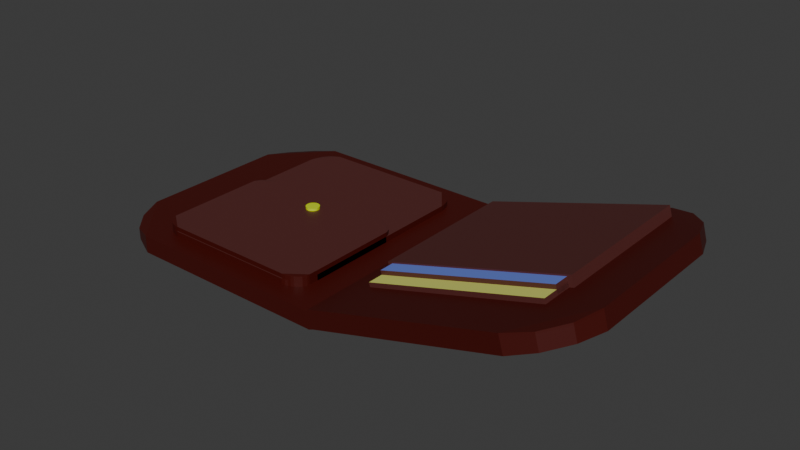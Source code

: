 # Source: blend.blend  (saved by Blender 4.4.30; exported with 4.5.12 LTS)
import bpy
from mathutils import Matrix  # noqa: F401  (used for matrix-valued properties, if any)

bpy.ops.wm.read_factory_settings(use_empty=True)
scene = bpy.context.scene
scene.name = 'Scene'

# ---- collections
col_collection = bpy.data.collections.new('Collection'); scene.collection.children.link(col_collection)

# ---- materials (node trees are filled in below, after node groups)
mat_x = bpy.data.materials.new('マテリアル')
mat_002 = bpy.data.materials.new('マテリアル.002')
mat_003 = bpy.data.materials.new('マテリアル.003')
mat_004 = bpy.data.materials.new('マテリアル.004')
mat_001 = bpy.data.materials.new('マテリアル.001')

# ---- material node trees
mat_x.use_nodes = True; mat_x.node_tree.nodes.clear()
_N = mat_x.node_tree.nodes; _L = mat_x.node_tree.links
n0 = _N.new('ShaderNodeBsdfPrincipled'); n0.name = 'プリンシプルBSDF'; n0.location = (10, 300)
n0.inputs[0].default_value = (0.06125, 0.002125, 0.0, 1.0)
n1 = _N.new('ShaderNodeOutputMaterial'); n1.name = 'マテリアル出力'; n1.location = (300, 300)
_L.new(n0.outputs[0], n1.inputs[0])
n1.is_active_output = True
mat_002.use_nodes = True; mat_002.node_tree.nodes.clear()
_N = mat_002.node_tree.nodes; _L = mat_002.node_tree.links
n0 = _N.new('ShaderNodeBsdfPrincipled'); n0.name = 'プリンシプルBSDF'; n0.location = (10, 300)
n0.inputs[0].default_value = (0.09458, 0.02256, 0.01997, 1.0)
n1 = _N.new('ShaderNodeOutputMaterial'); n1.name = 'マテリアル出力'; n1.location = (300, 300)
_L.new(n0.outputs[0], n1.inputs[0])
n1.is_active_output = True
mat_003.use_nodes = True; mat_003.node_tree.nodes.clear()
_N = mat_003.node_tree.nodes; _L = mat_003.node_tree.links
n0 = _N.new('ShaderNodeBsdfPrincipled'); n0.name = 'プリンシプルBSDF'; n0.location = (10, 300)
n0.inputs[0].default_value = (0.1653, 0.2487, 0.8001, 1.0)
n1 = _N.new('ShaderNodeOutputMaterial'); n1.name = 'マテリアル出力'; n1.location = (300, 300)
_L.new(n0.outputs[0], n1.inputs[0])
n1.is_active_output = True
mat_004.use_nodes = True; mat_004.node_tree.nodes.clear()
_N = mat_004.node_tree.nodes; _L = mat_004.node_tree.links
n0 = _N.new('ShaderNodeBsdfPrincipled'); n0.name = 'プリンシプルBSDF'; n0.location = (10, 300)
n0.inputs[0].default_value = (0.7589, 0.8001, 0.1746, 1.0)
n1 = _N.new('ShaderNodeOutputMaterial'); n1.name = 'マテリアル出力'; n1.location = (300, 300)
_L.new(n0.outputs[0], n1.inputs[0])
n1.is_active_output = True
mat_001.use_nodes = True; mat_001.node_tree.nodes.clear()
_N = mat_001.node_tree.nodes; _L = mat_001.node_tree.links
n0 = _N.new('ShaderNodeBsdfPrincipled'); n0.name = 'プリンシプルBSDF'; n0.location = (10, 300)
n0.inputs[0].default_value = (0.6522, 0.8001, 0.003843, 1.0)
n1 = _N.new('ShaderNodeOutputMaterial'); n1.name = 'マテリアル出力'; n1.location = (300, 300)
_L.new(n0.outputs[0], n1.inputs[0])
n1.is_active_output = True

# ---- world
world_world = bpy.data.worlds.new('World'); scene.world = world_world
world_world.use_nodes = True; world_world.node_tree.nodes.clear()
_N = world_world.node_tree.nodes; _L = world_world.node_tree.links
n0 = _N.new('ShaderNodeOutputWorld'); n0.name = 'World Output'; n0.location = (300, 300)
n1 = _N.new('ShaderNodeBackground'); n1.name = 'Background'; n1.location = (10, 300)
n1.inputs[0].default_value = (0.05088, 0.05088, 0.05088, 1.0)
_L.new(n1.outputs[0], n0.inputs[0])
n0.is_active_output = True
world_world.color = (0.05088, 0.05088, 0.05088)
world_world.sun_shadow_jitter_overblur = 0.0

# ---- meshes
me_002 = bpy.data.meshes.new('立方体.002')
me_002.from_pydata([(-1.0, -1.0, -1.0), (-1.0, -1.0, 1.0), (-1.0, 1.0, -1.0), (-1.0, 1.0, 1.0), (-1.04, -1.07, -1.0), (-1.04, -1.07, 1.0), (-1.002, 1.015, -1.0), (-1.002, 1.015, 1.0), (0.573, -1.0, -1.0), (0.7704, -0.893, -0.9244), (0.9244, -0.893, -0.7704), (1.0, -1.0, -0.573), (1.0, -1.0, 0.573), (0.9244, -0.893, 0.7704), (0.573, -1.0, 1.0), (0.7704, -0.893, 0.9244), (1.0, 1.0, -0.573), (0.9244, 0.893, -0.7704), (0.573, 1.0, -1.0), (0.7704, 0.893, -0.9244), (0.573, 1.0, 1.0), (0.7704, 0.893, 0.9244), (0.9244, 0.893, 0.7704), (1.0, 1.0, 0.573), (-3.035, 7.935, -0.5864), (-2.959, 7.951, -0.7704), (-2.654, 6.212, -1.0), (-2.817, 7.31, -0.9244), (-2.654, 6.212, 1.0), (-2.817, 7.31, 0.9244), (-2.959, 7.951, 0.7704), (-3.035, 7.935, 0.5864), (-2.615, 8.297, -1.0), (-2.791, 8.732, -0.9244), (-2.933, 9.374, -0.7704), (-2.996, 10.02, -0.5864), (-2.996, 10.02, 0.5864), (-2.933, 9.374, 0.7704), (-2.615, 8.297, 1.0), (-2.791, 8.732, 0.9244), (-0.9995, 1.269, 1.0), (-0.9995, 1.269, -1.0), (0.5736, 1.269, -1.0), (0.7709, 1.162, -0.9244), (1.001, 1.269, -0.573), (0.9249, 1.162, -0.7704), (0.9249, 1.162, 0.7704), (1.001, 1.269, 0.573), (0.5736, 1.269, 1.0), (0.7709, 1.162, 0.9244)], [], [(0, 1, 3, 2), (29, 39, 37, 30), (16, 23, 12, 11), (22, 23, 47, 46), (21, 15, 13, 22), (33, 27, 25, 34), (32, 6, 4, 26), (6, 7, 5, 4), (32, 35, 36, 38, 7, 6), (4, 5, 28, 31, 24, 26), (0, 1, 5, 4), (2, 18, 8, 0), (20, 3, 1, 14), (24, 31, 36, 35), (7, 38, 28, 5), (8, 11, 12, 14, 1, 0), (11, 8, 9, 10), (8, 18, 19, 9), (19, 18, 42, 43), (16, 11, 10, 17), (21, 22, 46, 49), (20, 14, 15, 21), (14, 12, 13, 15), (12, 23, 22, 13), (35, 32, 33, 34), (32, 26, 27, 33), (26, 24, 25, 27), (24, 35, 34, 25), (31, 28, 29, 30), (28, 38, 39, 29), (38, 36, 37, 39), (36, 31, 30, 37), (9, 19, 17, 10), (6, 2, 0, 4), (7, 3, 2, 6), (5, 1, 3, 7), (41, 40, 48, 47, 44, 42), (42, 44, 45, 43), (47, 48, 49, 46), (3, 20, 48, 40), (17, 19, 43, 45), (18, 2, 41, 42), (20, 21, 49, 48), (23, 16, 44, 47), (2, 3, 40, 41), (16, 17, 45, 44)])
_uv = me_002.uv_layers.new(name='UVマップ')
_uv.uv.foreach_set('vector', [0.375, 0.0, 0.625, 0.0, 0.625, 0.25, 0.375, 0.25, 0.6155, 0.01602, 0.6155, 0.09962, 0.5963, 0.1731, 0.5963, 0.01913, 0.4284, 0.5, 0.5716, 0.5, 0.5716, 0.75, 0.4284, 0.75, 0.6057, 0.5134, 0.5716, 0.5, 0.5716, 0.5, 0.6057, 0.5134, 0.6443, 0.5134, 0.6443, 0.7366, 0.6057, 0.7366, 0.6057, 0.5134, 0.1516, 0.5397, 0.1516, 0.7103, 0.1337, 0.7103, 0.1337, 0.5397, 0.1728, 0.5, 0.375, 0.5, 0.375, 0.75, 0.1728, 0.75, 0.375, 0.5, 0.625, 0.5, 0.625, 0.75, 0.375, 0.75, 0.375, 0.2978, 0.4267, 0.25, 0.5733, 0.25, 0.625, 0.2978, 0.625, 0.5, 0.375, 0.5, 0.375, 0.75, 0.625, 0.75, 0.625, 0.9522, 0.5733, 1.0, 0.4267, 1.0, 0.375, 0.9522, 0.375, 0.0, 0.625, 0.0, 0.625, 0.75, 0.375, 0.75, 0.125, 0.5, 0.3216, 0.5, 0.3216, 0.75, 0.125, 0.75, 0.6784, 0.5, 0.875, 0.5, 0.875, 0.75, 0.6784, 0.75, 0.4267, 0.0, 0.5733, 0.0, 0.5733, 0.25, 0.4267, 0.25, 0.625, 0.5, 0.8272, 0.5, 0.8272, 0.75, 0.625, 0.75, 0.375, 0.8034, 0.4284, 0.75, 0.5716, 0.75, 0.625, 0.8034, 0.625, 1.0, 0.375, 1.0, 0.4132, 0.75, 0.3368, 0.75, 0.3557, 0.7366, 0.3943, 0.7366, 0.3216, 0.75, 0.3216, 0.5, 0.3557, 0.5134, 0.3557, 0.7366, 0.3557, 0.5134, 0.3216, 0.5, 0.3216, 0.5, 0.3557, 0.5134, 0.4284, 0.5, 0.4284, 0.75, 0.3943, 0.7366, 0.3943, 0.5134, 0.6443, 0.5134, 0.6057, 0.5134, 0.6057, 0.5134, 0.6443, 0.5134, 0.6784, 0.5, 0.6784, 0.75, 0.6443, 0.7366, 0.6443, 0.5134, 0.6632, 0.75, 0.5868, 0.75, 0.6057, 0.7366, 0.6443, 0.7366, 0.5716, 0.75, 0.5716, 0.5, 0.6057, 0.5134, 0.6057, 0.7366, 0.125, 0.5, 0.1603, 0.5, 0.1516, 0.5397, 0.1337, 0.5397, 0.1728, 0.5, 0.1728, 0.75, 0.1516, 0.7103, 0.1516, 0.5397, 0.1603, 0.75, 0.125, 0.75, 0.1337, 0.7103, 0.1516, 0.7103, 0.125, 0.75, 0.125, 0.5, 0.1337, 0.5397, 0.1337, 0.7103, 0.5868, 0.0, 0.625, 0.0, 0.6155, 0.01602, 0.5963, 0.01913, 0.625, 0.0, 0.625, 0.07706, 0.6155, 0.09962, 0.6155, 0.01602, 0.625, 0.09822, 0.5868, 0.25, 0.5963, 0.1731, 0.6155, 0.09962, 0.5733, 0.25, 0.5733, 0.0, 0.5963, 0.01913, 0.5963, 0.1731, 0.3557, 0.7366, 0.3557, 0.5134, 0.3943, 0.5134, 0.3943, 0.7366, 0.0, 0.0, 0.0, 0.0, 0.0, 0.0, 0.0, 0.0, 0.0, 0.0, 0.0, 0.0, 0.0, 0.0, 0.0, 0.0, 0.0, 0.0, 0.0, 0.0, 0.0, 0.0, 0.0, 0.0, 0.375, 0.25, 0.625, 0.25, 0.625, 0.4466, 0.5716, 0.5, 0.4284, 0.5, 0.375, 0.4466, 0.3368, 0.5, 0.4132, 0.5, 0.3943, 0.5134, 0.3557, 0.5134, 0.5868, 0.5, 0.6632, 0.5, 0.6443, 0.5134, 0.6057, 0.5134, 0.875, 0.5, 0.6784, 0.5, 0.6784, 0.5, 0.875, 0.5, 0.3943, 0.5134, 0.3557, 0.5134, 0.3557, 0.5134, 0.3943, 0.5134, 0.3216, 0.5, 0.125, 0.5, 0.125, 0.5, 0.3216, 0.5, 0.6784, 0.5, 0.6443, 0.5134, 0.6443, 0.5134, 0.6784, 0.5, 0.5716, 0.5, 0.4284, 0.5, 0.4284, 0.5, 0.5716, 0.5, 0.375, 0.25, 0.625, 0.25, 0.625, 0.25, 0.375, 0.25, 0.4284, 0.5, 0.3943, 0.5134, 0.3943, 0.5134, 0.4284, 0.5])
me_002.materials.append(mat_x)
me_002.update()
me_006 = bpy.data.meshes.new('立方体.006')
me_006.from_pydata([(-1.0, -1.0, -1.0), (-1.0, -1.0, 1.0), (-1.0, 1.0, -1.0), (-1.0, 1.0, 1.0), (1.0, -1.0, -1.0), (1.0, -1.0, 1.0), (1.0, 1.0, -1.0), (1.0, 1.0, 1.0), (-1.097, -1.682, -2.894), (-1.097, -1.682, -0.8935), (-1.097, 1.03, -2.894), (-1.097, 1.03, -0.8935), (1.097, -1.682, -2.894), (1.097, -1.682, -0.8935), (1.097, 1.03, -2.894), (1.097, 1.03, -0.8935), (-0.9509, -1.413, -1.102), (-0.9509, -1.413, 0.1524), (-0.9509, 0.1109, -1.102), (-0.9509, 0.1109, 0.1524), (0.9509, -1.413, -1.102), (0.9509, -1.413, 0.1524), (0.9509, 0.1109, -1.102), (0.9509, 0.1109, 0.1524), (-0.9509, -1.2, -0.4727), (-0.9509, -1.2, 0.7819), (-0.9509, 0.3247, -0.4727), (-0.9509, 0.3247, 0.7819), (0.9509, -1.2, -0.4727), (0.9509, -1.2, 0.7819), (0.9509, 0.3247, -0.4727), (0.9509, 0.3247, 0.7819)], [], [(0, 1, 3, 2), (2, 3, 7, 6), (6, 7, 5, 4), (4, 5, 1, 0), (2, 6, 4, 0), (7, 3, 1, 5), (8, 9, 11, 10), (10, 11, 15, 14), (14, 15, 13, 12), (12, 13, 9, 8), (10, 14, 12, 8), (15, 11, 9, 13), (16, 17, 19, 18), (18, 19, 23, 22), (22, 23, 21, 20), (20, 21, 17, 16), (18, 22, 20, 16), (23, 19, 17, 21), (24, 25, 27, 26), (26, 27, 31, 30), (30, 31, 29, 28), (28, 29, 25, 24), (26, 30, 28, 24), (31, 27, 25, 29)])
me_006.polygons.foreach_set('material_index', [0, 0, 0, 0, 0, 0, 0, 0, 0, 0, 0, 0, 0, 0, 0, 0, 0, 2, 0, 0, 0, 0, 0, 1])
_uv = me_006.uv_layers.new(name='UVマップ')
_uv.uv.foreach_set('vector', [0.375, 0.0, 0.625, 0.0, 0.625, 0.25, 0.375, 0.25, 0.375, 0.25, 0.625, 0.25, 0.625, 0.5, 0.375, 0.5, 0.375, 0.5, 0.625, 0.5, 0.625, 0.75, 0.375, 0.75, 0.375, 0.75, 0.625, 0.75, 0.625, 1.0, 0.375, 1.0, 0.125, 0.5, 0.375, 0.5, 0.375, 0.75, 0.125, 0.75, 0.625, 0.5, 0.875, 0.5, 0.875, 0.75, 0.625, 0.75, 0.375, 0.0, 0.625, 0.0, 0.625, 0.25, 0.375, 0.25, 0.375, 0.25, 0.625, 0.25, 0.625, 0.5, 0.375, 0.5, 0.375, 0.5, 0.625, 0.5, 0.625, 0.75, 0.375, 0.75, 0.375, 0.75, 0.625, 0.75, 0.625, 1.0, 0.375, 1.0, 0.125, 0.5, 0.375, 0.5, 0.375, 0.75, 0.125, 0.75, 0.625, 0.5, 0.875, 0.5, 0.875, 0.75, 0.625, 0.75, 0.375, 0.0, 0.625, 0.0, 0.625, 0.25, 0.375, 0.25, 0.375, 0.25, 0.625, 0.25, 0.625, 0.5, 0.375, 0.5, 0.375, 0.5, 0.625, 0.5, 0.625, 0.75, 0.375, 0.75, 0.375, 0.75, 0.625, 0.75, 0.625, 1.0, 0.375, 1.0, 0.125, 0.5, 0.375, 0.5, 0.375, 0.75, 0.125, 0.75, 0.625, 0.5, 0.875, 0.5, 0.875, 0.75, 0.625, 0.75, 0.375, 0.0, 0.625, 0.0, 0.625, 0.25, 0.375, 0.25, 0.375, 0.25, 0.625, 0.25, 0.625, 0.5, 0.375, 0.5, 0.375, 0.5, 0.625, 0.5, 0.625, 0.75, 0.375, 0.75, 0.375, 0.75, 0.625, 0.75, 0.625, 1.0, 0.375, 1.0, 0.125, 0.5, 0.375, 0.5, 0.375, 0.75, 0.125, 0.75, 0.625, 0.5, 0.875, 0.5, 0.875, 0.75, 0.625, 0.75])
me_006.materials.append(mat_002)
me_006.materials.append(mat_003)
me_006.materials.append(mat_004)
me_006.update()
me_x = bpy.data.meshes.new('円柱')
me_x.from_pydata([(0.0, 1.0, -1.0), (0.0, 1.0, 1.0), (0.1951, 0.9808, -1.0), (0.1951, 0.9808, 1.0), (0.3827, 0.9239, -1.0), (0.3827, 0.9239, 1.0), (0.5556, 0.8315, -1.0), (0.5556, 0.8315, 1.0), (0.7071, 0.7071, -1.0), (0.7071, 0.7071, 1.0), (0.8315, 0.5556, -1.0), (0.8315, 0.5556, 1.0), (0.9239, 0.3827, -1.0), (0.9239, 0.3827, 1.0), (0.9808, 0.1951, -1.0), (0.9808, 0.1951, 1.0), (1.0, 0.0, -1.0), (1.0, 0.0, 1.0), (0.9808, -0.1951, -1.0), (0.9808, -0.1951, 1.0), (0.9239, -0.3827, -1.0), (0.9239, -0.3827, 1.0), (0.8315, -0.5556, -1.0), (0.8315, -0.5556, 1.0), (0.7071, -0.7071, -1.0), (0.7071, -0.7071, 1.0), (0.5556, -0.8315, -1.0), (0.5556, -0.8315, 1.0), (0.3827, -0.9239, -1.0), (0.3827, -0.9239, 1.0), (0.1951, -0.9808, -1.0), (0.1951, -0.9808, 1.0), (0.0, -1.0, -1.0), (0.0, -1.0, 1.0), (-0.1951, -0.9808, -1.0), (-0.1951, -0.9808, 1.0), (-0.3827, -0.9239, -1.0), (-0.3827, -0.9239, 1.0), (-0.5556, -0.8315, -1.0), (-0.5556, -0.8315, 1.0), (-0.7071, -0.7071, -1.0), (-0.7071, -0.7071, 1.0), (-0.8315, -0.5556, -1.0), (-0.8315, -0.5556, 1.0), (-0.9239, -0.3827, -1.0), (-0.9239, -0.3827, 1.0), (-0.9808, -0.1951, -1.0), (-0.9808, -0.1951, 1.0), (-1.0, 0.0, -1.0), (-1.0, 0.0, 1.0), (-0.9808, 0.1951, -1.0), (-0.9808, 0.1951, 1.0), (-0.9239, 0.3827, -1.0), (-0.9239, 0.3827, 1.0), (-0.8315, 0.5556, -1.0), (-0.8315, 0.5556, 1.0), (-0.7071, 0.7071, -1.0), (-0.7071, 0.7071, 1.0), (-0.5556, 0.8315, -1.0), (-0.5556, 0.8315, 1.0), (-0.3827, 0.9239, -1.0), (-0.3827, 0.9239, 1.0), (-0.1951, 0.9808, -1.0), (-0.1951, 0.9808, 1.0), (10.09, 15.94, 1.695), (10.57, 15.84, 1.67), (10.97, 15.42, 1.683), (11.33, 15.47, 1.643), (11.71, 15.15, 1.638), (11.5, 15.16, 1.665), (12.51, 13.95, 1.643), (12.28, 14.16, 1.665), (12.27, 14.44, 1.638), (12.8, 12.98, 1.67), (12.89, 12.37, 1.695), (12.48, 13.5, 1.683), (12.89, 12.37, 0.02897), (12.8, 12.98, 0.05368), (12.48, 13.5, 0.04081), (12.51, 13.95, 0.08044), (12.27, 14.44, 0.08629), (12.28, 14.16, 0.05927), (10.09, 15.94, 0.02897), (10.97, 15.42, 0.04081), (10.57, 15.84, 0.05368), (11.5, 15.16, 0.05927), (11.71, 15.15, 0.08629), (11.33, 15.47, 0.08044), (12.89, -13.08, 1.695), (12.8, -13.7, 1.67), (12.48, -14.21, 1.683), (12.51, -14.67, 1.643), (12.27, -15.15, 1.638), (12.28, -14.88, 1.665), (10.09, -16.66, 1.695), (10.97, -16.13, 1.683), (10.57, -16.55, 1.67), (11.5, -15.88, 1.665), (11.71, -15.86, 1.638), (11.33, -16.18, 1.643), (10.09, -16.66, 0.02897), (10.57, -16.55, 0.05368), (10.97, -16.13, 0.04081), (11.33, -16.18, 0.08044), (11.71, -15.86, 0.08629), (11.5, -15.88, 0.05927), (12.51, -14.67, 0.08044), (12.28, -14.88, 0.05927), (12.27, -15.15, 0.08629), (12.8, -13.7, 0.05368), (12.89, -13.08, 0.02897), (12.48, -14.21, 0.04081), (-12.61, 12.37, 1.695), (-12.52, 12.98, 1.67), (-12.2, 13.5, 1.683), (-12.24, 13.95, 1.643), (-11.99, 14.44, 1.638), (-12.0, 14.16, 1.665), (-9.813, 15.94, 1.695), (-10.7, 15.42, 1.683), (-10.29, 15.84, 1.67), (-11.22, 15.16, 1.665), (-11.43, 15.15, 1.638), (-11.05, 15.47, 1.643), (-9.813, 15.94, 0.02897), (-10.29, 15.84, 0.05368), (-10.7, 15.42, 0.04081), (-11.05, 15.47, 0.08044), (-11.43, 15.15, 0.08629), (-11.22, 15.16, 0.05927), (-12.24, 13.95, 0.08044), (-12.0, 14.16, 0.05927), (-11.99, 14.44, 0.08629), (-12.52, 12.98, 0.05368), (-12.61, 12.37, 0.02897), (-12.2, 13.5, 0.04081), (-9.813, -16.66, 1.695), (-10.29, -16.55, 1.67), (-10.7, -16.13, 1.683), (-11.05, -16.18, 1.643), (-11.43, -15.86, 1.638), (-11.22, -15.88, 1.665), (-12.61, -13.08, 1.695), (-12.2, -14.21, 1.683), (-12.52, -13.7, 1.67), (-12.0, -14.88, 1.665), (-11.99, -15.15, 1.638), (-12.24, -14.67, 1.643), (-12.61, -13.08, 0.02897), (-12.52, -13.7, 0.05368), (-12.2, -14.21, 0.04081), (-12.24, -14.67, 0.08044), (-11.99, -15.15, 0.08629), (-12.0, -14.88, 0.05927), (-11.05, -16.18, 0.08044), (-11.22, -15.88, 0.05927), (-11.43, -15.86, 0.08629), (-10.29, -16.55, 0.05368), (-9.813, -16.66, 0.02897), (-10.7, -16.13, 0.04081), (10.09, 15.82, 1.041), (10.57, 15.76, 1.016), (10.97, 15.52, 1.029), (11.33, 15.55, 0.9897), (11.71, 15.37, 0.9838), (11.5, 15.37, 1.011), (12.51, 14.67, 0.9897), (12.28, 14.8, 1.011), (12.27, 14.95, 0.9838), (12.8, 14.11, 1.016), (12.89, 13.76, 1.041), (12.48, 14.41, 1.029), (12.89, 13.76, -0.6248), (12.8, 14.11, -0.6001), (12.48, 14.41, -0.6129), (12.51, 14.67, -0.5733), (12.27, 14.95, -0.5674), (12.28, 14.8, -0.5945), (10.09, 15.82, -0.6248), (10.97, 15.52, -0.6129), (10.57, 15.76, -0.6001), (11.5, 15.37, -0.5945), (11.71, 15.37, -0.5674), (11.33, 15.55, -0.5733), (12.89, -0.9628, 1.041), (12.8, -1.319, 1.016), (12.48, -1.615, 1.029), (12.51, -1.878, 0.9897), (12.27, -2.16, 0.9838), (12.28, -2.001, 1.011), (10.09, -3.03, 1.041), (10.97, -2.725, 1.029), (10.57, -2.968, 1.016), (11.5, -2.578, 1.011), (11.71, -2.571, 0.9838), (11.33, -2.754, 0.9897), (10.09, -3.03, -0.6248), (10.57, -2.968, -0.6001), (10.97, -2.725, -0.6129), (11.33, -2.754, -0.5733), (11.71, -2.571, -0.5674), (11.5, -2.578, -0.5945), (12.51, -1.878, -0.5733), (12.28, -2.001, -0.5945), (12.27, -2.16, -0.5674), (12.8, -1.319, -0.6001), (12.89, -0.9628, -0.6248), (12.48, -1.615, -0.6129), (-12.61, 13.76, 1.041), (-12.52, 14.11, 1.016), (-12.2, 14.41, 1.029), (-12.24, 14.67, 0.9897), (-11.99, 14.95, 0.9838), (-12.0, 14.8, 1.011), (-9.813, 15.82, 1.041), (-10.7, 15.52, 1.029), (-10.29, 15.76, 1.016), (-11.22, 15.37, 1.011), (-11.43, 15.37, 0.9838), (-11.05, 15.55, 0.9897), (-9.813, 15.82, -0.6248), (-10.29, 15.76, -0.6001), (-10.7, 15.52, -0.6129), (-11.05, 15.55, -0.5733), (-11.43, 15.37, -0.5674), (-11.22, 15.37, -0.5945), (-12.24, 14.67, -0.5733), (-12.0, 14.8, -0.5945), (-11.99, 14.95, -0.5674), (-12.52, 14.11, -0.6001), (-12.61, 13.76, -0.6248), (-12.2, 14.41, -0.6129), (-9.813, -3.03, 1.041), (-10.29, -2.968, 1.016), (-10.7, -2.725, 1.029), (-11.05, -2.754, 0.9897), (-11.43, -2.571, 0.9838), (-11.22, -2.578, 1.011), (-12.61, -0.9628, 1.041), (-12.2, -1.615, 1.029), (-12.52, -1.319, 1.016), (-12.0, -2.001, 1.011), (-11.99, -2.16, 0.9838), (-12.24, -1.878, 0.9897), (-12.61, -0.9628, -0.6248), (-12.52, -1.319, -0.6001), (-12.2, -1.615, -0.6129), (-12.24, -1.878, -0.5733), (-11.99, -2.16, -0.5674), (-12.0, -2.001, -0.5945), (-11.05, -2.754, -0.5733), (-11.22, -2.578, -0.5945), (-11.43, -2.571, -0.5674), (-10.29, -2.968, -0.6001), (-9.813, -3.03, -0.6248), (-10.7, -2.725, -0.6129)], [], [(0, 1, 3, 2), (2, 3, 5, 4), (4, 5, 7, 6), (6, 7, 9, 8), (8, 9, 11, 10), (10, 11, 13, 12), (12, 13, 15, 14), (14, 15, 17, 16), (16, 17, 19, 18), (18, 19, 21, 20), (20, 21, 23, 22), (22, 23, 25, 24), (24, 25, 27, 26), (26, 27, 29, 28), (28, 29, 31, 30), (30, 31, 33, 32), (32, 33, 35, 34), (34, 35, 37, 36), (36, 37, 39, 38), (38, 39, 41, 40), (40, 41, 43, 42), (42, 43, 45, 44), (44, 45, 47, 46), (46, 47, 49, 48), (48, 49, 51, 50), (50, 51, 53, 52), (52, 53, 55, 54), (54, 55, 57, 56), (56, 57, 59, 58), (58, 59, 61, 60), (3, 1, 63, 61, 59, 57, 55, 53, 51, 49, 47, 45, 43, 41, 39, 37, 35, 33, 31, 29, 27, 25, 23, 21, 19, 17, 15, 13, 11, 9, 7, 5), (60, 61, 63, 62), (62, 63, 1, 0), (0, 2, 4, 6, 8, 10, 12, 14, 16, 18, 20, 22, 24, 26, 28, 30, 32, 34, 36, 38, 40, 42, 44, 46, 48, 50, 52, 54, 56, 58, 60, 62), (83, 78, 81, 85), (149, 144, 147, 151), (101, 96, 99, 103), (95, 90, 93, 97), (125, 120, 123, 127), (68, 86, 80, 72), (111, 102, 105, 107), (128, 122, 116, 132), (77, 73, 70, 79), (65, 84, 87, 67), (118, 124, 82, 64), (148, 158, 100, 110, 76, 82, 124, 134), (74, 76, 110, 88), (119, 114, 117, 121), (94, 100, 158, 136), (89, 109, 106, 91), (104, 98, 92, 108), (159, 150, 153, 155), (137, 157, 154, 139), (152, 146, 140, 156), (143, 138, 141, 145), (135, 126, 129, 131), (113, 133, 130, 115), (142, 148, 134, 112), (75, 66, 69, 71), (64, 65, 66), (67, 68, 69), (70, 71, 72), (73, 74, 75), (76, 77, 78), (79, 80, 81), (82, 83, 84), (85, 86, 87), (88, 89, 90), (91, 92, 93), (94, 95, 96), (97, 98, 99), (100, 101, 102), (103, 104, 105), (106, 107, 108), (109, 110, 111), (112, 113, 114), (115, 116, 117), (118, 119, 120), (121, 122, 123), (124, 125, 126), (127, 128, 129), (130, 131, 132), (133, 134, 135), (136, 137, 138), (139, 140, 141), (142, 143, 144), (145, 146, 147), (148, 149, 150), (151, 152, 153), (154, 155, 156), (157, 158, 159), (70, 73, 75, 71), (74, 64, 66, 75), (65, 67, 69, 66), (68, 72, 71, 69), (64, 82, 84, 65), (83, 85, 87, 84), (86, 68, 67, 87), (82, 76, 78, 83), (77, 79, 81, 78), (80, 86, 85, 81), (76, 74, 73, 77), (72, 80, 79, 70), (106, 109, 111, 107), (110, 100, 102, 111), (101, 103, 105, 102), (104, 108, 107, 105), (100, 94, 96, 101), (95, 97, 99, 96), (98, 104, 103, 99), (94, 88, 90, 95), (89, 91, 93, 90), (92, 98, 97, 93), (88, 110, 109, 89), (108, 92, 91, 106), (154, 157, 159, 155), (158, 148, 150, 159), (149, 151, 153, 150), (152, 156, 155, 153), (148, 142, 144, 149), (143, 145, 147, 144), (146, 152, 151, 147), (142, 136, 138, 143), (137, 139, 141, 138), (140, 146, 145, 141), (136, 158, 157, 137), (156, 140, 139, 154), (130, 133, 135, 131), (134, 124, 126, 135), (125, 127, 129, 126), (128, 132, 131, 129), (124, 118, 120, 125), (119, 121, 123, 120), (122, 128, 127, 123), (118, 112, 114, 119), (113, 115, 117, 114), (116, 122, 121, 117), (112, 134, 133, 113), (132, 116, 115, 130), (88, 94, 136, 142, 112, 118, 64, 74), (179, 174, 177, 181), (245, 240, 243, 247), (197, 192, 195, 199), (191, 186, 189, 193), (221, 216, 219, 223), (164, 182, 176, 168), (207, 198, 201, 203), (224, 218, 212, 228), (173, 169, 166, 175), (161, 180, 183, 163), (214, 220, 178, 160), (244, 254, 196, 206, 172, 178, 220, 230), (170, 172, 206, 184), (215, 210, 213, 217), (190, 196, 254, 232), (185, 205, 202, 187), (200, 194, 188, 204), (255, 246, 249, 251), (233, 253, 250, 235), (248, 242, 236, 252), (239, 234, 237, 241), (231, 222, 225, 227), (209, 229, 226, 211), (238, 244, 230, 208), (171, 162, 165, 167), (160, 161, 162), (163, 164, 165), (166, 167, 168), (169, 170, 171), (172, 173, 174), (175, 176, 177), (178, 179, 180), (181, 182, 183), (184, 185, 186), (187, 188, 189), (190, 191, 192), (193, 194, 195), (196, 197, 198), (199, 200, 201), (202, 203, 204), (205, 206, 207), (208, 209, 210), (211, 212, 213), (214, 215, 216), (217, 218, 219), (220, 221, 222), (223, 224, 225), (226, 227, 228), (229, 230, 231), (232, 233, 234), (235, 236, 237), (238, 239, 240), (241, 242, 243), (244, 245, 246), (247, 248, 249), (250, 251, 252), (253, 254, 255), (166, 169, 171, 167), (170, 160, 162, 171), (161, 163, 165, 162), (164, 168, 167, 165), (160, 178, 180, 161), (179, 181, 183, 180), (182, 164, 163, 183), (178, 172, 174, 179), (173, 175, 177, 174), (176, 182, 181, 177), (172, 170, 169, 173), (168, 176, 175, 166), (202, 205, 207, 203), (206, 196, 198, 207), (197, 199, 201, 198), (200, 204, 203, 201), (196, 190, 192, 197), (191, 193, 195, 192), (194, 200, 199, 195), (190, 184, 186, 191), (185, 187, 189, 186), (188, 194, 193, 189), (184, 206, 205, 185), (204, 188, 187, 202), (250, 253, 255, 251), (254, 244, 246, 255), (245, 247, 249, 246), (248, 252, 251, 249), (244, 238, 240, 245), (239, 241, 243, 240), (242, 248, 247, 243), (238, 232, 234, 239), (233, 235, 237, 234), (236, 242, 241, 237), (232, 254, 253, 233), (252, 236, 235, 250), (226, 229, 231, 227), (230, 220, 222, 231), (221, 223, 225, 222), (224, 228, 227, 225), (220, 214, 216, 221), (215, 217, 219, 216), (218, 224, 223, 219), (214, 208, 210, 215), (209, 211, 213, 210), (212, 218, 217, 213), (208, 230, 229, 209), (228, 212, 211, 226), (184, 190, 232, 238, 208, 214, 160, 170)])
me_x.polygons.foreach_set('material_index', [1, 1, 1, 1, 1, 1, 1, 1, 1, 1, 1, 1, 1, 1, 1, 1, 1, 1, 1, 1, 1, 1, 1, 1, 1, 1, 1, 1, 1, 1, 0, 1, 1, 1, 0, 0, 0, 0, 0, 0, 2, 0, 0, 0, 0, 2, 0, 0, 0, 0, 0, 0, 0, 0, 0, 0, 0, 0, 0, 0, 0, 0, 0, 0, 0, 0, 0, 0, 0, 0, 0, 2, 2, 2, 2, 0, 0, 0, 0, 0, 0, 0, 0, 0, 0, 0, 0, 0, 0, 0, 0, 0, 0, 0, 0, 0, 0, 0, 0, 0, 0, 0, 0, 2, 2, 2, 2, 0, 0, 0, 0, 0, 0, 0, 0, 0, 0, 0, 0, 0, 0, 0, 0, 0, 0, 0, 0, 0, 0, 0, 0, 0, 0, 0, 0, 0, 0, 0, 0, 0, 0, 0, 2, 0, 0, 0, 2, 0, 0, 0, 0, 2, 0, 0, 2, 0, 2, 2, 2, 0, 0, 0, 0, 0, 0, 0, 0, 0, 0, 0, 0, 0, 0, 0, 0, 0, 0, 2, 2, 2, 2, 0, 0, 0, 0, 0, 0, 0, 0, 0, 0, 0, 0, 2, 2, 2, 2, 0, 0, 0, 0, 0, 0, 0, 0, 0, 0, 0, 0, 2, 2, 2, 2, 2, 0, 2, 0, 0, 0, 0, 0, 2, 2, 2, 2, 0, 0, 0, 0, 0, 0, 2, 2, 0, 0, 0, 0, 0, 0, 0, 0, 0, 0, 0, 0, 0])
_uv = me_x.uv_layers.new(name='UVマップ')
_uv.uv.foreach_set('vector', [1.0, 0.5, 1.0, 1.0, 0.9688, 1.0, 0.9688, 0.5, 0.9688, 0.5, 0.9688, 1.0, 0.9375, 1.0, 0.9375, 0.5, 0.9375, 0.5, 0.9375, 1.0, 0.9062, 1.0, 0.9062, 0.5, 0.9062, 0.5, 0.9062, 1.0, 0.875, 1.0, 0.875, 0.5, 0.875, 0.5, 0.875, 1.0, 0.8438, 1.0, 0.8438, 0.5, 0.8438, 0.5, 0.8438, 1.0, 0.8125, 1.0, 0.8125, 0.5, 0.8125, 0.5, 0.8125, 1.0, 0.7812, 1.0, 0.7812, 0.5, 0.7812, 0.5, 0.7812, 1.0, 0.75, 1.0, 0.75, 0.5, 0.75, 0.5, 0.75, 1.0, 0.7188, 1.0, 0.7188, 0.5, 0.7188, 0.5, 0.7188, 1.0, 0.6875, 1.0, 0.6875, 0.5, 0.6875, 0.5, 0.6875, 1.0, 0.6562, 1.0, 0.6562, 0.5, 0.6562, 0.5, 0.6562, 1.0, 0.625, 1.0, 0.625, 0.5, 0.625, 0.5, 0.625, 1.0, 0.5938, 1.0, 0.5938, 0.5, 0.5938, 0.5, 0.5938, 1.0, 0.5625, 1.0, 0.5625, 0.5, 0.5625, 0.5, 0.5625, 1.0, 0.5312, 1.0, 0.5312, 0.5, 0.5312, 0.5, 0.5312, 1.0, 0.5, 1.0, 0.5, 0.5, 0.5, 0.5, 0.5, 1.0, 0.4688, 1.0, 0.4688, 0.5, 0.4688, 0.5, 0.4688, 1.0, 0.4375, 1.0, 0.4375, 0.5, 0.4375, 0.5, 0.4375, 1.0, 0.4062, 1.0, 0.4062, 0.5, 0.4062, 0.5, 0.4062, 1.0, 0.375, 1.0, 0.375, 0.5, 0.375, 0.5, 0.375, 1.0, 0.3438, 1.0, 0.3438, 0.5, 0.3438, 0.5, 0.3438, 1.0, 0.3125, 1.0, 0.3125, 0.5, 0.3125, 0.5, 0.3125, 1.0, 0.2812, 1.0, 0.2812, 0.5, 0.2812, 0.5, 0.2812, 1.0, 0.25, 1.0, 0.25, 0.5, 0.25, 0.5, 0.25, 1.0, 0.2188, 1.0, 0.2188, 0.5, 0.2188, 0.5, 0.2188, 1.0, 0.1875, 1.0, 0.1875, 0.5, 0.1875, 0.5, 0.1875, 1.0, 0.1562, 1.0, 0.1562, 0.5, 0.1562, 0.5, 0.1562, 1.0, 0.125, 1.0, 0.125, 0.5, 0.125, 0.5, 0.125, 1.0, 0.09375, 1.0, 0.09375, 0.5, 0.09375, 0.5, 0.09375, 1.0, 0.0625, 1.0, 0.0625, 0.5, 0.2968, 0.4854, 0.25, 0.49, 0.2032, 0.4854, 0.1582, 0.4717, 0.1167, 0.4496, 0.08029, 0.4197, 0.05045, 0.3833, 0.02827, 0.3418, 0.01461, 0.2968, 0.01, 0.25, 0.01461, 0.2032, 0.02827, 0.1582, 0.05045, 0.1167, 0.08029, 0.08029, 0.1167, 0.05045, 0.1582, 0.02827, 0.2032, 0.01461, 0.25, 0.01, 0.2968, 0.01461, 0.3418, 0.02827, 0.3833, 0.05045, 0.4197, 0.08029, 0.4496, 0.1167, 0.4717, 0.1582, 0.4854, 0.2032, 0.49, 0.25, 0.4854, 0.2968, 0.4717, 0.3418, 0.4496, 0.3833, 0.4197, 0.4197, 0.3833, 0.4496, 0.3418, 0.4717, 0.0625, 0.5, 0.0625, 1.0, 0.03125, 1.0, 0.03125, 0.5, 0.03125, 0.5, 0.03125, 1.0, 0.0, 1.0, 0.0, 0.5, 0.75, 0.49, 0.7968, 0.4854, 0.8418, 0.4717, 0.8833, 0.4496, 0.9197, 0.4197, 0.9496, 0.3833, 0.9717, 0.3418, 0.9854, 0.2968, 0.99, 0.25, 0.9854, 0.2032, 0.9717, 0.1582, 0.9496, 0.1167, 0.9197, 0.08029, 0.8833, 0.05045, 0.8418, 0.02827, 0.7968, 0.01461, 0.75, 0.01, 0.7032, 0.01461, 0.6582, 0.02827, 0.6167, 0.05045, 0.5803, 0.08029, 0.5504, 0.1167, 0.5283, 0.1582, 0.5146, 0.2032, 0.51, 0.25, 0.5146, 0.2968, 0.5283, 0.3418, 0.5504, 0.3833, 0.5803, 0.4197, 0.6167, 0.4496, 0.6582, 0.4717, 0.7032, 0.4854, 0.6232, 0.003272, 0.6232, 0.01435, 0.6205, 0.01223, 0.6205, 0.005384, 0.6213, 0.5219, 0.3787, 0.5219, 0.3827, 0.5116, 0.6173, 0.5116, 0.6213, 0.2719, 0.3787, 0.2719, 0.3827, 0.2616, 0.6173, 0.2616, 0.3768, 0.2611, 0.3768, 0.2389, 0.3795, 0.2432, 0.3795, 0.2568, 0.6213, 0.7719, 0.3787, 0.7719, 0.3827, 0.7616, 0.6173, 0.7616, 0.3836, 0.006082, 0.6164, 0.006082, 0.6164, 0.01154, 0.3836, 0.01154, 0.6232, 0.2389, 0.6232, 0.2611, 0.6205, 0.2568, 0.6205, 0.2432, 0.6164, 0.7555, 0.3836, 0.7555, 0.3836, 0.7445, 0.6164, 0.7445, 0.6213, 0.02268, 0.3787, 0.02268, 0.3827, 0.01528, 0.6173, 0.01528, 0.3787, 0.0008155, 0.6213, 0.0008155, 0.6173, 0.003655, 0.3827, 0.003655, 0.375, 0.7774, 0.625, 0.7774, 0.625, 0.9726, 0.375, 0.9726, 0.625, 0.5274, 0.6524, 0.5, 0.8476, 0.5, 0.875, 0.5274, 0.875, 0.7226, 0.8476, 0.75, 0.6524, 0.75, 0.625, 0.7226, 0.375, 0.02741, 0.625, 0.02741, 0.625, 0.2226, 0.375, 0.2226, 0.3768, 0.7611, 0.3768, 0.7389, 0.3795, 0.7432, 0.3795, 0.7568, 0.375, 0.2774, 0.625, 0.2774, 0.625, 0.4726, 0.375, 0.4726, 0.3787, 0.2281, 0.6213, 0.2281, 0.6173, 0.2384, 0.3827, 0.2384, 0.6164, 0.2555, 0.3836, 0.2555, 0.3836, 0.2445, 0.6164, 0.2445, 0.6232, 0.4889, 0.6232, 0.5111, 0.6205, 0.5068, 0.6205, 0.4932, 0.3787, 0.4781, 0.6213, 0.4781, 0.6173, 0.4884, 0.3827, 0.4884, 0.6164, 0.5055, 0.3836, 0.5055, 0.3836, 0.4945, 0.6164, 0.4945, 0.3768, 0.5111, 0.3768, 0.4889, 0.3795, 0.4932, 0.3795, 0.5068, 0.6232, 0.7389, 0.6232, 0.7611, 0.6205, 0.7568, 0.6205, 0.7432, 0.3787, 0.7281, 0.6213, 0.7281, 0.6173, 0.7384, 0.3827, 0.7384, 0.375, 0.5274, 0.625, 0.5274, 0.625, 0.7226, 0.375, 0.7226, 0.3768, 0.01435, 0.3768, 0.003272, 0.3795, 0.005384, 0.3795, 0.01223, 0.375, 0.0, 0.3767, 0.001184, 0.3768, 0.003272, 0.3827, 0.003655, 0.3836, 0.006082, 0.3795, 0.005384, 0.3807, 0.01359, 0.3795, 0.01223, 0.3813, 0.01154, 0.3767, 0.01643, 0.375, 0.01762, 0.3768, 0.01435, 0.625, 0.02481, 0.6213, 0.02268, 0.6218, 0.01887, 0.6173, 0.01528, 0.6164, 0.01315, 0.619, 0.01375, 0.625, 0.0, 0.6218, 0.002279, 0.6213, 0.0008155, 0.6205, 0.005384, 0.6164, 0.006082, 0.6173, 0.003655, 0.375, 0.2324, 0.3767, 0.2347, 0.3768, 0.2389, 0.3807, 0.2404, 0.3813, 0.2445, 0.3795, 0.2432, 0.375, 0.2676, 0.3768, 0.2611, 0.3767, 0.2653, 0.3795, 0.2568, 0.3813, 0.2555, 0.3807, 0.2596, 0.625, 0.2748, 0.6213, 0.2719, 0.6218, 0.2666, 0.6173, 0.2587, 0.6164, 0.2555, 0.6187, 0.2576, 0.6173, 0.2384, 0.619, 0.2405, 0.6164, 0.2413, 0.6213, 0.2281, 0.625, 0.2252, 0.6218, 0.2334, 0.375, 0.7324, 0.3767, 0.7347, 0.3768, 0.7389, 0.3807, 0.7404, 0.3813, 0.7445, 0.3795, 0.7432, 0.375, 0.7676, 0.3768, 0.7611, 0.3767, 0.7653, 0.3795, 0.7568, 0.3813, 0.7555, 0.3807, 0.7596, 0.625, 0.7748, 0.6213, 0.7719, 0.6218, 0.7666, 0.6173, 0.7616, 0.6164, 0.7587, 0.619, 0.7595, 0.6173, 0.7413, 0.6187, 0.7424, 0.6164, 0.7445, 0.6213, 0.7281, 0.625, 0.7252, 0.6218, 0.7334, 0.375, 0.4824, 0.3767, 0.4847, 0.3768, 0.4889, 0.3807, 0.4904, 0.3813, 0.4945, 0.3795, 0.4932, 0.375, 0.5176, 0.3768, 0.5111, 0.3767, 0.5153, 0.3795, 0.5068, 0.3813, 0.5055, 0.3807, 0.5096, 0.625, 0.5248, 0.6213, 0.5219, 0.6218, 0.5166, 0.6173, 0.5087, 0.6164, 0.5055, 0.6187, 0.5076, 0.6173, 0.4884, 0.619, 0.4905, 0.6164, 0.4913, 0.6213, 0.4781, 0.625, 0.4752, 0.6218, 0.4834, 0.3807, 0.01359, 0.3767, 0.01643, 0.3768, 0.01435, 0.3795, 0.01223, 0.375, 0.01762, 0.375, 0.0, 0.3768, 0.003272, 0.3768, 0.01435, 0.3787, 0.0008155, 0.3827, 0.003655, 0.3795, 0.005384, 0.3768, 0.003272, 0.3836, 0.006082, 0.3836, 0.01154, 0.3795, 0.01223, 0.3795, 0.005384, 0.375, 0.0, 0.625, 0.0, 0.6213, 0.0008155, 0.3787, 0.0008155, 0.6232, 0.003272, 0.6205, 0.005384, 0.6173, 0.003655, 0.6213, 0.0008155, 0.6164, 0.006082, 0.3836, 0.006082, 0.3827, 0.003655, 0.6173, 0.003655, 0.625, 0.0, 0.625, 0.01762, 0.6232, 0.01435, 0.6232, 0.003272, 0.6213, 0.02268, 0.6173, 0.01528, 0.619, 0.01375, 0.6218, 0.01887, 0.6164, 0.01154, 0.6164, 0.006082, 0.6205, 0.005384, 0.6205, 0.01223, 0.625, 0.02741, 0.375, 0.02741, 0.3787, 0.02268, 0.6213, 0.02268, 0.3836, 0.01154, 0.6164, 0.01154, 0.6173, 0.01528, 0.3827, 0.01528, 0.6173, 0.2384, 0.6213, 0.2281, 0.6218, 0.2334, 0.619, 0.2405, 0.625, 0.2324, 0.625, 0.2676, 0.6232, 0.2611, 0.6232, 0.2389, 0.6213, 0.2719, 0.6173, 0.2616, 0.619, 0.2595, 0.6218, 0.2666, 0.6164, 0.2555, 0.6164, 0.2445, 0.6205, 0.2432, 0.6205, 0.2568, 0.625, 0.2774, 0.375, 0.2774, 0.3787, 0.2719, 0.6213, 0.2719, 0.3768, 0.2611, 0.3795, 0.2568, 0.3807, 0.2596, 0.3767, 0.2653, 0.3836, 0.2555, 0.6164, 0.2555, 0.6173, 0.2616, 0.3827, 0.2616, 0.375, 0.2676, 0.375, 0.2324, 0.3768, 0.2389, 0.3768, 0.2611, 0.3767, 0.2347, 0.3807, 0.2404, 0.3795, 0.2432, 0.3768, 0.2389, 0.3836, 0.2445, 0.3836, 0.2555, 0.3795, 0.2568, 0.3795, 0.2432, 0.375, 0.2226, 0.625, 0.2226, 0.6213, 0.2281, 0.3787, 0.2281, 0.6164, 0.2445, 0.3836, 0.2445, 0.3827, 0.2384, 0.6173, 0.2384, 0.6173, 0.4884, 0.6213, 0.4781, 0.6218, 0.4834, 0.619, 0.4905, 0.625, 0.4824, 0.625, 0.5176, 0.6232, 0.5111, 0.6232, 0.4889, 0.6213, 0.5219, 0.6173, 0.5116, 0.619, 0.5095, 0.6218, 0.5166, 0.6164, 0.5055, 0.6164, 0.4945, 0.6205, 0.4932, 0.6205, 0.5068, 0.625, 0.5274, 0.375, 0.5274, 0.3787, 0.5219, 0.6213, 0.5219, 0.3768, 0.5111, 0.3795, 0.5068, 0.3807, 0.5096, 0.3767, 0.5153, 0.3836, 0.5055, 0.6164, 0.5055, 0.6173, 0.5116, 0.3827, 0.5116, 0.375, 0.5176, 0.375, 0.4824, 0.3768, 0.4889, 0.3768, 0.5111, 0.3767, 0.4847, 0.3807, 0.4904, 0.3795, 0.4932, 0.3768, 0.4889, 0.3836, 0.4945, 0.3836, 0.5055, 0.3795, 0.5068, 0.3795, 0.4932, 0.375, 0.4726, 0.625, 0.4726, 0.6213, 0.4781, 0.3787, 0.4781, 0.6164, 0.4945, 0.3836, 0.4945, 0.3827, 0.4884, 0.6173, 0.4884, 0.6173, 0.7384, 0.6213, 0.7281, 0.6218, 0.7334, 0.619, 0.7405, 0.625, 0.7324, 0.625, 0.7676, 0.6232, 0.7611, 0.6232, 0.7389, 0.6213, 0.7719, 0.6173, 0.7616, 0.619, 0.7595, 0.6218, 0.7666, 0.6164, 0.7555, 0.6164, 0.7445, 0.6205, 0.7432, 0.6205, 0.7568, 0.625, 0.7774, 0.375, 0.7774, 0.3787, 0.7719, 0.6213, 0.7719, 0.3768, 0.7611, 0.3795, 0.7568, 0.3807, 0.7596, 0.3767, 0.7653, 0.3836, 0.7555, 0.6164, 0.7555, 0.6173, 0.7616, 0.3827, 0.7616, 0.375, 0.7676, 0.375, 0.7324, 0.3768, 0.7389, 0.3768, 0.7611, 0.3767, 0.7347, 0.3807, 0.7404, 0.3795, 0.7432, 0.3768, 0.7389, 0.3836, 0.7445, 0.3836, 0.7555, 0.3795, 0.7568, 0.3795, 0.7432, 0.375, 0.7226, 0.625, 0.7226, 0.6213, 0.7281, 0.3787, 0.7281, 0.6164, 0.7445, 0.3836, 0.7445, 0.3827, 0.7384, 0.6173, 0.7384, 0.125, 0.5274, 0.1524, 0.5, 0.3476, 0.5, 0.375, 0.5274, 0.375, 0.7226, 0.3476, 0.75, 0.1524, 0.75, 0.125, 0.7226, 0.6232, 0.003272, 0.6232, 0.01435, 0.6205, 0.01223, 0.6205, 0.005384, 0.6213, 0.5219, 0.3787, 0.5219, 0.3827, 0.5116, 0.6173, 0.5116, 0.6213, 0.2719, 0.3787, 0.2719, 0.3827, 0.2616, 0.6173, 0.2616, 0.3768, 0.2611, 0.3768, 0.2389, 0.3795, 0.2432, 0.3795, 0.2568, 0.6213, 0.7719, 0.3787, 0.7719, 0.3827, 0.7616, 0.6173, 0.7616, 0.3836, 0.006082, 0.6164, 0.006082, 0.6164, 0.01154, 0.3836, 0.01154, 0.6232, 0.2389, 0.6232, 0.2611, 0.6205, 0.2568, 0.6205, 0.2432, 0.6164, 0.7555, 0.3836, 0.7555, 0.3836, 0.7445, 0.6164, 0.7445, 0.6213, 0.02268, 0.3787, 0.02268, 0.3827, 0.01528, 0.6173, 0.01528, 0.3787, 0.0008155, 0.6213, 0.0008155, 0.6173, 0.003655, 0.3827, 0.003655, 0.375, 0.7774, 0.625, 0.7774, 0.625, 0.9726, 0.375, 0.9726, 0.625, 0.5274, 0.6524, 0.5, 0.8476, 0.5, 0.875, 0.5274, 0.875, 0.7226, 0.8476, 0.75, 0.6524, 0.75, 0.625, 0.7226, 0.375, 0.02741, 0.625, 0.02741, 0.625, 0.2226, 0.375, 0.2226, 0.3768, 0.7611, 0.3768, 0.7389, 0.3795, 0.7432, 0.3795, 0.7568, 0.375, 0.2774, 0.625, 0.2774, 0.625, 0.4726, 0.375, 0.4726, 0.3787, 0.2281, 0.6213, 0.2281, 0.6173, 0.2384, 0.3827, 0.2384, 0.6164, 0.2555, 0.3836, 0.2555, 0.3836, 0.2445, 0.6164, 0.2445, 0.6232, 0.4889, 0.6232, 0.5111, 0.6205, 0.5068, 0.6205, 0.4932, 0.3787, 0.4781, 0.6213, 0.4781, 0.6173, 0.4884, 0.3827, 0.4884, 0.6164, 0.5055, 0.3836, 0.5055, 0.3836, 0.4945, 0.6164, 0.4945, 0.3768, 0.5111, 0.3768, 0.4889, 0.3795, 0.4932, 0.3795, 0.5068, 0.6232, 0.7389, 0.6232, 0.7611, 0.6205, 0.7568, 0.6205, 0.7432, 0.3787, 0.7281, 0.6213, 0.7281, 0.6173, 0.7384, 0.3827, 0.7384, 0.375, 0.5274, 0.625, 0.5274, 0.625, 0.7226, 0.375, 0.7226, 0.3768, 0.01435, 0.3768, 0.003272, 0.3795, 0.005384, 0.3795, 0.01223, 0.375, 0.0, 0.3767, 0.001184, 0.3768, 0.003272, 0.3827, 0.003655, 0.3836, 0.006082, 0.3795, 0.005384, 0.3807, 0.01359, 0.3795, 0.01223, 0.3813, 0.01154, 0.3767, 0.01643, 0.375, 0.01762, 0.3768, 0.01435, 0.625, 0.02481, 0.6213, 0.02268, 0.6218, 0.01887, 0.6173, 0.01528, 0.6164, 0.01315, 0.619, 0.01375, 0.625, 0.0, 0.6218, 0.002279, 0.6213, 0.0008155, 0.6205, 0.005384, 0.6164, 0.006082, 0.6173, 0.003655, 0.375, 0.2324, 0.3767, 0.2347, 0.3768, 0.2389, 0.3807, 0.2404, 0.3813, 0.2445, 0.3795, 0.2432, 0.375, 0.2676, 0.3768, 0.2611, 0.3767, 0.2653, 0.3795, 0.2568, 0.3813, 0.2555, 0.3807, 0.2596, 0.625, 0.2748, 0.6213, 0.2719, 0.6218, 0.2666, 0.6173, 0.2587, 0.6164, 0.2555, 0.6187, 0.2576, 0.6173, 0.2384, 0.619, 0.2405, 0.6164, 0.2413, 0.6213, 0.2281, 0.625, 0.2252, 0.6218, 0.2334, 0.375, 0.7324, 0.3767, 0.7347, 0.3768, 0.7389, 0.3807, 0.7404, 0.3813, 0.7445, 0.3795, 0.7432, 0.375, 0.7676, 0.3768, 0.7611, 0.3767, 0.7653, 0.3795, 0.7568, 0.3813, 0.7555, 0.3807, 0.7596, 0.625, 0.7748, 0.6213, 0.7719, 0.6218, 0.7666, 0.6173, 0.7616, 0.6164, 0.7587, 0.619, 0.7595, 0.6173, 0.7413, 0.6187, 0.7424, 0.6164, 0.7445, 0.6213, 0.7281, 0.625, 0.7252, 0.6218, 0.7334, 0.375, 0.4824, 0.3767, 0.4847, 0.3768, 0.4889, 0.3807, 0.4904, 0.3813, 0.4945, 0.3795, 0.4932, 0.375, 0.5176, 0.3768, 0.5111, 0.3767, 0.5153, 0.3795, 0.5068, 0.3813, 0.5055, 0.3807, 0.5096, 0.625, 0.5248, 0.6213, 0.5219, 0.6218, 0.5166, 0.6173, 0.5087, 0.6164, 0.5055, 0.6187, 0.5076, 0.6173, 0.4884, 0.619, 0.4905, 0.6164, 0.4913, 0.6213, 0.4781, 0.625, 0.4752, 0.6218, 0.4834, 0.3807, 0.01359, 0.3767, 0.01643, 0.3768, 0.01435, 0.3795, 0.01223, 0.375, 0.01762, 0.375, 0.0, 0.3768, 0.003272, 0.3768, 0.01435, 0.3787, 0.0008155, 0.3827, 0.003655, 0.3795, 0.005384, 0.3768, 0.003272, 0.3836, 0.006082, 0.3836, 0.01154, 0.3795, 0.01223, 0.3795, 0.005384, 0.375, 0.0, 0.625, 0.0, 0.6213, 0.0008155, 0.3787, 0.0008155, 0.6232, 0.003272, 0.6205, 0.005384, 0.6173, 0.003655, 0.6213, 0.0008155, 0.6164, 0.006082, 0.3836, 0.006082, 0.3827, 0.003655, 0.6173, 0.003655, 0.625, 0.0, 0.625, 0.01762, 0.6232, 0.01435, 0.6232, 0.003272, 0.6213, 0.02268, 0.6173, 0.01528, 0.619, 0.01375, 0.6218, 0.01887, 0.6164, 0.01154, 0.6164, 0.006082, 0.6205, 0.005384, 0.6205, 0.01223, 0.625, 0.02741, 0.375, 0.02741, 0.3787, 0.02268, 0.6213, 0.02268, 0.3836, 0.01154, 0.6164, 0.01154, 0.6173, 0.01528, 0.3827, 0.01528, 0.6173, 0.2384, 0.6213, 0.2281, 0.6218, 0.2334, 0.619, 0.2405, 0.625, 0.2324, 0.625, 0.2676, 0.6232, 0.2611, 0.6232, 0.2389, 0.6213, 0.2719, 0.6173, 0.2616, 0.619, 0.2595, 0.6218, 0.2666, 0.6164, 0.2555, 0.6164, 0.2445, 0.6205, 0.2432, 0.6205, 0.2568, 0.625, 0.2774, 0.375, 0.2774, 0.3787, 0.2719, 0.6213, 0.2719, 0.3768, 0.2611, 0.3795, 0.2568, 0.3807, 0.2596, 0.3767, 0.2653, 0.3836, 0.2555, 0.6164, 0.2555, 0.6173, 0.2616, 0.3827, 0.2616, 0.375, 0.2676, 0.375, 0.2324, 0.3768, 0.2389, 0.3768, 0.2611, 0.3767, 0.2347, 0.3807, 0.2404, 0.3795, 0.2432, 0.3768, 0.2389, 0.3836, 0.2445, 0.3836, 0.2555, 0.3795, 0.2568, 0.3795, 0.2432, 0.375, 0.2226, 0.625, 0.2226, 0.6213, 0.2281, 0.3787, 0.2281, 0.6164, 0.2445, 0.3836, 0.2445, 0.3827, 0.2384, 0.6173, 0.2384, 0.6173, 0.4884, 0.6213, 0.4781, 0.6218, 0.4834, 0.619, 0.4905, 0.625, 0.4824, 0.625, 0.5176, 0.6232, 0.5111, 0.6232, 0.4889, 0.6213, 0.5219, 0.6173, 0.5116, 0.619, 0.5095, 0.6218, 0.5166, 0.6164, 0.5055, 0.6164, 0.4945, 0.6205, 0.4932, 0.6205, 0.5068, 0.625, 0.5274, 0.375, 0.5274, 0.3787, 0.5219, 0.6213, 0.5219, 0.3768, 0.5111, 0.3795, 0.5068, 0.3807, 0.5096, 0.3767, 0.5153, 0.3836, 0.5055, 0.6164, 0.5055, 0.6173, 0.5116, 0.3827, 0.5116, 0.375, 0.5176, 0.375, 0.4824, 0.3768, 0.4889, 0.3768, 0.5111, 0.3767, 0.4847, 0.3807, 0.4904, 0.3795, 0.4932, 0.3768, 0.4889, 0.3836, 0.4945, 0.3836, 0.5055, 0.3795, 0.5068, 0.3795, 0.4932, 0.375, 0.4726, 0.625, 0.4726, 0.6213, 0.4781, 0.3787, 0.4781, 0.6164, 0.4945, 0.3836, 0.4945, 0.3827, 0.4884, 0.6173, 0.4884, 0.6173, 0.7384, 0.6213, 0.7281, 0.6218, 0.7334, 0.619, 0.7405, 0.625, 0.7324, 0.625, 0.7676, 0.6232, 0.7611, 0.6232, 0.7389, 0.6213, 0.7719, 0.6173, 0.7616, 0.619, 0.7595, 0.6218, 0.7666, 0.6164, 0.7555, 0.6164, 0.7445, 0.6205, 0.7432, 0.6205, 0.7568, 0.625, 0.7774, 0.375, 0.7774, 0.3787, 0.7719, 0.6213, 0.7719, 0.3768, 0.7611, 0.3795, 0.7568, 0.3807, 0.7596, 0.3767, 0.7653, 0.3836, 0.7555, 0.6164, 0.7555, 0.6173, 0.7616, 0.3827, 0.7616, 0.375, 0.7676, 0.375, 0.7324, 0.3768, 0.7389, 0.3768, 0.7611, 0.3767, 0.7347, 0.3807, 0.7404, 0.3795, 0.7432, 0.3768, 0.7389, 0.3836, 0.7445, 0.3836, 0.7555, 0.3795, 0.7568, 0.3795, 0.7432, 0.375, 0.7226, 0.625, 0.7226, 0.6213, 0.7281, 0.3787, 0.7281, 0.6164, 0.7445, 0.3836, 0.7445, 0.3827, 0.7384, 0.6173, 0.7384, 0.125, 0.5274, 0.1524, 0.5, 0.3476, 0.5, 0.375, 0.5274, 0.375, 0.7226, 0.3476, 0.75, 0.1524, 0.75, 0.125, 0.7226])
me_x.materials.append(mat_x)
me_x.materials.append(mat_001)
me_x.materials.append(mat_002)
me_x.update()

# ---- objects
ob_001 = bpy.data.objects.new('立方体.001', me_002)
ob_004 = bpy.data.objects.new('立方体.004', me_006)
ob_x = bpy.data.objects.new('円柱', me_x)

# ---- transforms, parenting, visibility, modifiers, constraints
ob_001.location = (1.058, 0.0, 0.2751)
ob_001.rotation_euler = (1.571, -0.2818, 0.0)
ob_001.scale = (0.9631, 0.06177, 1.0)
ob_004.location = (0.9421, 0.2402, 0.3522)
ob_004.rotation_euler = (0.0, -0.2841, 0.0)
ob_004.scale = (0.7243, 0.5955, 0.05155)
ob_x.location = (-0.7805, -0.01891, 0.113)
ob_x.scale = (-0.05288, -0.05288, -0.05288)

# ---- collection membership
col_collection.objects.link(ob_001)
col_collection.objects.link(ob_004)
col_collection.objects.link(ob_x)

# ---- scene / render settings (as saved in the file)
scene.frame_start = 1; scene.frame_end = 250; scene.frame_set(1)
scene.render.engine = 'BLENDER_EEVEE_NEXT'
bpy.context.view_layer.update()

# ---- added for rendering (the .blend has no active camera and no usable light): camera, sun
cam_auto = bpy.data.cameras.new('AutoCamera')
cam_auto.lens = 50.0
cam_auto.sensor_width = 36.0
cam_auto.clip_end = 1000.0
ob_auto_camera = bpy.data.objects.new('AutoCamera', cam_auto)
scene.collection.objects.link(ob_auto_camera)
ob_auto_camera.location = (4.42127, -5.25722, 3.77296)
ob_auto_camera.rotation_euler = (1.09748, -7.21219e-08, 0.694738)
scene.camera = ob_auto_camera
light_auto_sun = bpy.data.lights.new('AutoSun', 'SUN')
light_auto_sun.energy = 3.0
light_auto_sun.angle = 0.0523599
ob_auto_sun = bpy.data.objects.new('AutoSun', light_auto_sun)
scene.collection.objects.link(ob_auto_sun)
ob_auto_sun.rotation_euler = (0.872665, 0.174533, 0.523599)
bpy.context.view_layer.update()
